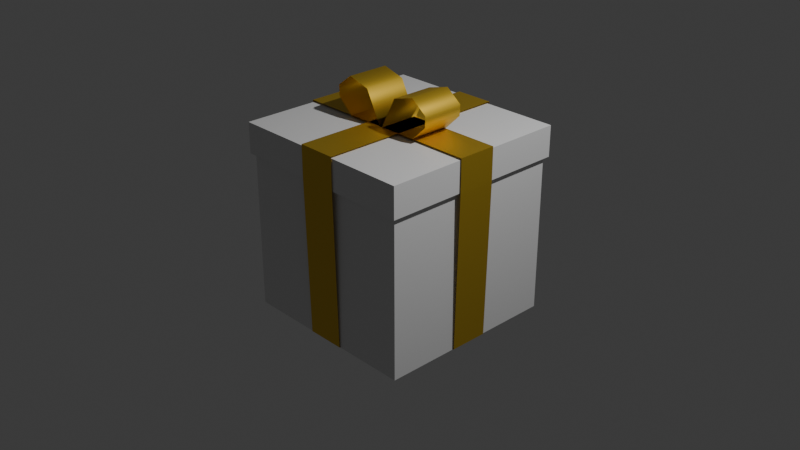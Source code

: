 # Source: cadeau_rouge.blend  (saved by Blender 4.5.91; exported with 4.5.12 LTS)
import bpy
from mathutils import Matrix  # noqa: F401  (used for matrix-valued properties, if any)

bpy.ops.wm.read_factory_settings(use_empty=True)
scene = bpy.context.scene
scene.name = 'Scene'

# ---- collections
col_collection = bpy.data.collections.new('Collection'); scene.collection.children.link(col_collection)

# ---- materials (node trees are filled in below, after node groups)
mat_material = bpy.data.materials.new('Material')
mat_material.alpha_threshold = 0.0
mat_material.diffuse_color = (0.6406, 0.06656, 0.01968, 1.0)
mat_material.roughness = 0.09091
mat_material.line_color = (0.0, 0.0, 0.0, 1.0)
mat_dor = bpy.data.materials.new('doré')
mat_dor.diffuse_color = (0.7991, 0.5395, 0.05448, 1.0)
mat_dor.metallic = 0.5682

# ---- material node trees
mat_material.use_nodes = True; mat_material.node_tree.nodes.clear()
_N = mat_material.node_tree.nodes; _L = mat_material.node_tree.links
n0 = _N.new('ShaderNodeOutputMaterial'); n0.name = 'Material Output'; n0.location = (200, 100)
n1 = _N.new('ShaderNodeBsdfPrincipled'); n1.name = 'Principled BSDF'; n1.location = (-200, 100)
n1.inputs[3].default_value = 1.45
_L.new(n1.outputs[0], n0.inputs[0])
n0.is_active_output = True
mat_dor.use_nodes = True; mat_dor.node_tree.nodes.clear()
_N = mat_dor.node_tree.nodes; _L = mat_dor.node_tree.links
n0 = _N.new('ShaderNodeBsdfPrincipled'); n0.name = 'Principled BSDF'; n0.location = (-200, 100)
n0.inputs[0].default_value = (0.7991, 0.5395, 0.05448, 1.0)
n0.inputs[1].default_value = 0.8372
n1 = _N.new('ShaderNodeOutputMaterial'); n1.name = 'Material Output'; n1.location = (200, 100)
_L.new(n0.outputs[0], n1.inputs[0])
n1.is_active_output = True

# ---- world
world_world = bpy.data.worlds.new('World'); scene.world = world_world
world_world.use_nodes = True; world_world.node_tree.nodes.clear()
_N = world_world.node_tree.nodes; _L = world_world.node_tree.links
n0 = _N.new('ShaderNodeOutputWorld'); n0.name = 'World Output'; n0.location = (200, 100)
n1 = _N.new('ShaderNodeBackground'); n1.name = 'Background'; n1.location = (-200, 100)
n1.inputs[0].default_value = (0.05088, 0.05088, 0.05088, 1.0)
_L.new(n1.outputs[0], n0.inputs[0])
n0.is_active_output = True
world_world.color = (0.05088, 0.05088, 0.05088)
world_world.sun_shadow_jitter_overblur = 0.0

# ---- cameras
cam_camera = bpy.data.cameras.new('Camera')
cam_camera.clip_end = 100.0
cam_camera.ortho_scale = 7.314

# ---- lights
light_light = bpy.data.lights.new('Light', 'POINT')
light_light.energy = 1000.0
light_light.shadow_soft_size = 0.1

# ---- meshes
me_cube = bpy.data.meshes.new('Cube')
me_cube.from_pydata([(1.0, 1.0, -1.0), (1.0, -1.0, -1.0), (-1.0, 1.0, -1.0), (-1.0, -1.0, -1.0), (1.0, 1.0, 0.6822), (-1.0, -1.0, 0.6822), (1.0, -1.0, 0.6822), (-1.0, 1.0, 0.6822), (-1.039, -1.039, 0.6996), (-1.039, -1.039, 1.03), (1.039, -1.039, 1.03), (1.039, 1.039, 1.03), (-1.039, 1.039, 1.03), (1.039, 1.039, 0.6996), (1.039, -1.039, 0.6996), (-1.039, 1.039, 0.6996)], [], [(7, 5, 8, 15), (6, 4, 13, 14), (2, 0, 1, 3), (5, 6, 14, 8), (4, 7, 15, 13), (2, 7, 4, 0), (0, 4, 6, 1), (3, 5, 7, 2), (1, 6, 5, 3), (11, 12, 9, 10), (14, 10, 9, 8), (8, 9, 12, 15), (13, 11, 10, 14), (15, 12, 11, 13)])
_uv = me_cube.uv_layers.new(name='UVMap')
_uv.uv.foreach_set('vector', [0.5853, 0.25, 0.5853, 0.0, 0.5853, 0.0, 0.5853, 0.25, 0.5853, 0.75, 0.5853, 0.5, 0.5853, 0.5, 0.5853, 0.75, 0.125, 0.5, 0.375, 0.5, 0.375, 0.75, 0.125, 0.75, 0.5853, 1.0, 0.5853, 0.75, 0.5853, 0.75, 0.5853, 1.0, 0.5853, 0.5, 0.5853, 0.25, 0.5853, 0.25, 0.5853, 0.5, 0.375, 0.25, 0.5853, 0.25, 0.5853, 0.5, 0.375, 0.5, 0.375, 0.5, 0.5853, 0.5, 0.5853, 0.75, 0.375, 0.75, 0.375, 0.0, 0.5853, 0.0, 0.5853, 0.25, 0.375, 0.25, 0.375, 0.75, 0.5853, 0.75, 0.5853, 1.0, 0.375, 1.0, 0.625, 0.5, 0.875, 0.5, 0.875, 0.75, 0.625, 0.75, 0.5853, 0.75, 0.625, 0.75, 0.625, 1.0, 0.5853, 1.0, 0.5853, 0.0, 0.625, 0.0, 0.625, 0.25, 0.5853, 0.25, 0.5853, 0.5, 0.625, 0.5, 0.625, 0.75, 0.5853, 0.75, 0.5853, 0.25, 0.625, 0.25, 0.625, 0.5, 0.5853, 0.5])
me_cube.materials.append(mat_material)
me_cube.use_mirror_vertex_groups = False
me_cube.update()
me_cylinder = bpy.data.meshes.new('Cylinder')
me_cylinder.from_pydata([(-0.06925, 0.1601, -0.23), (-0.06925, 0.1601, 0.23), (0.1284, 0.0002968, -0.23), (0.1284, 0.0002968, 0.23), (0.1544, -0.3823, -0.23), (0.1544, -0.3823, 0.23), (0.0, -0.32, -0.23), (0.0, -0.32, 0.23), (-0.2263, -0.2263, -0.23), (-0.2263, -0.2263, 0.23), (-0.32, 0.0, -0.23), (-0.32, 0.0, 0.23), (-0.2775, 0.108, -0.23), (-0.2775, 0.108, 0.23)], [], [(0, 1, 3, 2), (2, 3, 5, 4), (6, 7, 9, 8), (8, 9, 11, 10), (10, 11, 13, 12), (12, 13, 1, 0), (5, 7, 6, 4)])
me_cylinder.polygons.foreach_set('use_smooth', [True] * 7)
_uv = me_cylinder.uv_layers.new(name='UVMap')
_uv.uv.foreach_set('vector', [1.0, 0.5, 1.0, 1.0, 0.875, 1.0, 0.875, 0.5, 0.875, 0.5, 0.875, 1.0, 0.75, 1.0, 0.75, 0.5, 0.5, 0.5, 0.5, 1.0, 0.375, 1.0, 0.375, 0.5, 0.375, 0.5, 0.375, 1.0, 0.25, 1.0, 0.25, 0.5, 0.25, 0.5, 0.25, 1.0, 0.125, 1.0, 0.125, 0.5, 0.125, 0.5, 0.125, 1.0, 0.0, 1.0, 0.0, 0.5, 0.75, 1.0, 0.5, 1.0, 0.5, 0.5, 0.75, 0.5])
me_cylinder.materials.append(mat_dor)
me_cylinder.update()
me_cube_001 = bpy.data.meshes.new('Cube.001')
me_cube_001.from_pydata([(-0.9663, 0.21, -0.945), (-0.9663, -0.191, -0.945), (-1.0, -0.191, 1.0), (-1.0, 0.21, 1.0), (0.9638, -0.191, -0.945), (0.9638, 0.21, -0.945), (1.0, 0.21, 1.0), (1.0, -0.191, 1.0), (-1.0, -0.191, 0.6632), (-1.0, 0.21, 0.6632), (1.0, 0.21, 0.66), (1.0, -0.191, 0.66), (-0.21, -0.9663, -0.945), (0.191, -0.9663, -0.945), (0.191, -1.0, 1.0), (-0.21, -1.0, 1.0), (0.191, 0.9638, -0.945), (-0.21, 0.9638, -0.945), (-0.21, 1.0, 1.0), (0.191, 1.0, 1.0), (0.191, -1.0, 0.6632), (-0.21, -1.0, 0.6632), (-0.21, 1.0, 0.66), (0.191, 1.0, 0.66)], [], [(6, 3, 2, 7), (0, 5, 4, 1), (10, 6, 7, 11), (8, 2, 3, 9), (1, 8, 9, 0), (5, 10, 11, 4), (18, 15, 14, 19), (12, 17, 16, 13), (22, 18, 19, 23), (20, 14, 15, 21), (13, 20, 21, 12), (17, 22, 23, 16)])
_uv = me_cube_001.uv_layers.new(name='UVMap')
_uv.uv.foreach_set('vector', [0.625, 0.5821, 0.875, 0.5821, 0.875, 0.6655, 0.625, 0.6655, 0.125, 0.5821, 0.375, 0.5821, 0.375, 0.6655, 0.125, 0.6655, 0.5825, 0.5821, 0.625, 0.5821, 0.625, 0.6655, 0.5825, 0.6655, 0.5829, 0.08452, 0.625, 0.08452, 0.625, 0.1679, 0.5829, 0.1679, 0.375, 0.08452, 0.5829, 0.08452, 0.5829, 0.1679, 0.375, 0.1679, 0.375, 0.5821, 0.5825, 0.5821, 0.5825, 0.6655, 0.375, 0.6655, 0.625, 0.5821, 0.875, 0.5821, 0.875, 0.6655, 0.625, 0.6655, 0.125, 0.5821, 0.375, 0.5821, 0.375, 0.6655, 0.125, 0.6655, 0.5825, 0.5821, 0.625, 0.5821, 0.625, 0.6655, 0.5825, 0.6655, 0.5829, 0.08452, 0.625, 0.08452, 0.625, 0.1679, 0.5829, 0.1679, 0.375, 0.08452, 0.5829, 0.08452, 0.5829, 0.1679, 0.375, 0.1679, 0.375, 0.5821, 0.5825, 0.5821, 0.5825, 0.6655, 0.375, 0.6655])
me_cube_001.materials.append(mat_dor)
me_cube_001.materials.append(mat_dor)
me_cube_001.update()

# ---- objects
ob_cube = bpy.data.objects.new('Cube', me_cube)
ob_light = bpy.data.objects.new('Light', light_light)
ob_camera = bpy.data.objects.new('Camera', cam_camera)
ob_cylinder = bpy.data.objects.new('Cylinder', me_cylinder)
ob_cylinder_001 = bpy.data.objects.new('Cylinder.001', me_cylinder)
ob_cube_001 = bpy.data.objects.new('Cube.001', me_cube_001)

# ---- transforms, parenting, visibility, modifiers, constraints
ob_cube.location = (0.0, 0.0, 0.0)
ob_cube.lock_rotations_4d = False
ob_cube.empty_display_type = 'ARROWS'
ob_cube.lineart.crease_threshold = 0.0
ob_light.location = (4.076, 1.005, 5.904)
ob_light.rotation_euler = (0.6503, 0.05522, 1.866)
ob_light.lock_rotations_4d = False
ob_light.empty_display_type = 'ARROWS'
ob_light.color = (0.0, 0.0, 0.0, 0.0)
ob_light.lineart.crease_threshold = 0.0
ob_camera.location = (7.359, -6.926, 4.958)
ob_camera.rotation_euler = (1.109, 0.0, 0.8149)
ob_camera.lock_rotations_4d = False
ob_camera.empty_display_type = 'ARROWS'
ob_camera.color = (0.0, 0.0, 0.0, 0.0)
ob_camera.display_type = 'WIRE'
ob_camera.lineart.crease_threshold = 0.0
ob_cylinder.location = (-0.3193, 0.0, 1.339)
ob_cylinder.rotation_euler = (1.571, -0.4086, -5.818e-08)
ob_cylinder_001.parent = ob_cylinder
ob_cylinder_001.matrix_parent_inverse = Matrix(((0.9177, -5.339e-08, 0.3974, -0.2391), (-0.3974, -2.059e-08, 0.9177, -1.356), (-4.081e-08, -1.0, -4.011e-08, 4.068e-08), (0.0, 0.0, -0.0, 1.0)))
ob_cylinder_001.location = (0.2944, 0.0, 1.339)
ob_cylinder_001.rotation_euler = (1.571, -0.4086, 3.142)
ob_cube_001.location = (0.0, 0.0, 0.0)
ob_cube_001.rotation_euler = (0.0, -0.0, -3.142)
ob_cube_001.scale = (1.051, 1.051, 1.051)

# ---- collection membership
col_collection.objects.link(ob_cube)
col_collection.objects.link(ob_light)
col_collection.objects.link(ob_camera)
col_collection.objects.link(ob_cylinder)
col_collection.objects.link(ob_cylinder_001)
col_collection.objects.link(ob_cube_001)

# ---- scene / render settings (as saved in the file)
scene.camera = ob_camera
scene.frame_start = 1; scene.frame_end = 250; scene.frame_set(1)
scene.render.engine = 'BLENDER_EEVEE_NEXT'
bpy.context.view_layer.update()
